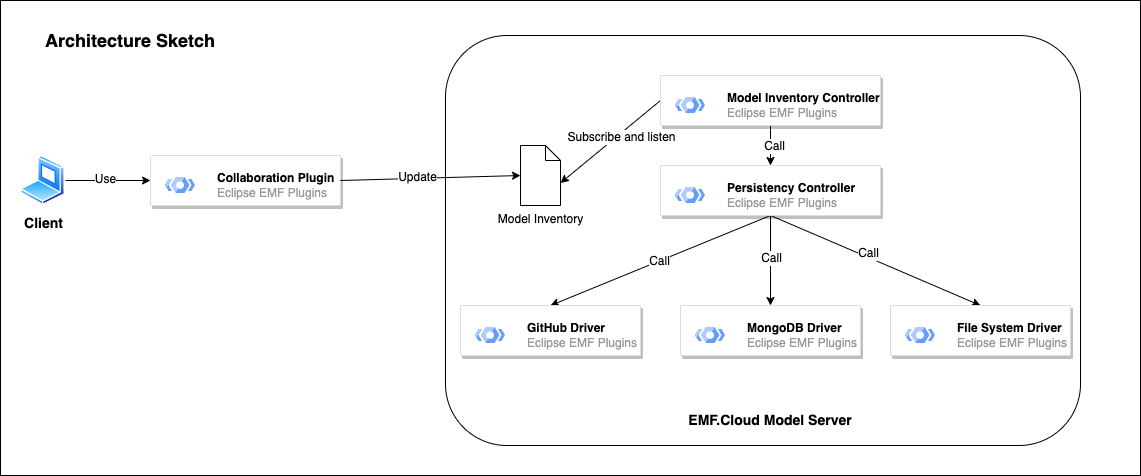

The diagram above was exported from draw.io. Its source (the exported page's mxGraphModel, read from the mxfile embedded in the PNG):
<mxGraphModel dx="1194" dy="766" grid="1" gridSize="10" guides="1" tooltips="1" connect="1" arrows="1" fold="1" page="1" pageScale="1" pageWidth="827" pageHeight="1169" math="0" shadow="0">
  <root>
    <mxCell id="0" />
    <mxCell id="1" parent="0" />
    <mxCell id="dJWwvvlpbljeQle3OaOR-4" value="" style="rounded=0;whiteSpace=wrap;html=1;" parent="1" vertex="1">
      <mxGeometry x="60" y="115" width="1140" height="475" as="geometry" />
    </mxCell>
    <mxCell id="wz5wnUXl4-J9_hT_4Ont-1" value="&lt;b&gt;&lt;font style=&quot;font-size: 18px;&quot;&gt;Architecture Sketch&lt;/font&gt;&lt;/b&gt;" style="text;html=1;strokeColor=none;fillColor=none;align=center;verticalAlign=middle;whiteSpace=wrap;rounded=0;" parent="1" vertex="1">
      <mxGeometry x="90" y="140" width="200" height="30" as="geometry" />
    </mxCell>
    <mxCell id="ZPLQSDxAJBJtbRRien3j-4" value="" style="strokeColor=#dddddd;shadow=1;strokeWidth=1;rounded=1;absoluteArcSize=1;arcSize=2;" parent="1" vertex="1">
      <mxGeometry x="210" y="270" width="190" height="50" as="geometry" />
    </mxCell>
    <mxCell id="ZPLQSDxAJBJtbRRien3j-5" value="&lt;font color=&quot;#000000&quot;&gt;&lt;b&gt;Collaboration Plugin&lt;/b&gt;&lt;/font&gt;&lt;br&gt;Eclipse EMF Plugins" style="editableCssRules=.*;html=1;fontColor=#999999;shape=image;verticalLabelPosition=middle;labelBackgroundColor=#ffffff;verticalAlign=middle;labelPosition=right;align=left;spacingLeft=20;part=1;points=[];imageAspect=0;image=data:image/svg+xml,(base64 omitted: 1264 chars);" parent="ZPLQSDxAJBJtbRRien3j-4" vertex="1">
      <mxGeometry width="30" height="16" relative="1" as="geometry">
        <mxPoint x="15" y="22" as="offset" />
      </mxGeometry>
    </mxCell>
    <mxCell id="Gd8WpU2JA2BfnFSrEcw--1" value="" style="rounded=1;whiteSpace=wrap;html=1;" vertex="1" parent="1">
      <mxGeometry x="505" y="150" width="635" height="410" as="geometry" />
    </mxCell>
    <mxCell id="ZPLQSDxAJBJtbRRien3j-26" style="edgeStyle=orthogonalEdgeStyle;rounded=0;orthogonalLoop=1;jettySize=auto;html=1;exitX=1;exitY=0.5;exitDx=0;exitDy=0;entryX=0;entryY=0.5;entryDx=0;entryDy=0;" parent="1" source="ZPLQSDxAJBJtbRRien3j-6" target="ZPLQSDxAJBJtbRRien3j-4" edge="1">
      <mxGeometry relative="1" as="geometry" />
    </mxCell>
    <mxCell id="ZPLQSDxAJBJtbRRien3j-27" value="Use" style="edgeLabel;html=1;align=center;verticalAlign=middle;resizable=0;points=[];" parent="ZPLQSDxAJBJtbRRien3j-26" connectable="0" vertex="1">
      <mxGeometry x="-0.0935" y="2" relative="1" as="geometry">
        <mxPoint as="offset" />
      </mxGeometry>
    </mxCell>
    <mxCell id="ZPLQSDxAJBJtbRRien3j-6" value="&lt;font style=&quot;font-size: 14px;&quot;&gt;&lt;b&gt;Client&lt;/b&gt;&lt;/font&gt;" style="image;aspect=fixed;perimeter=ellipsePerimeter;html=1;align=center;shadow=0;dashed=0;spacingTop=3;image=img/lib/active_directory/laptop_client.svg;" parent="1" vertex="1">
      <mxGeometry x="80" y="270" width="45" height="50" as="geometry" />
    </mxCell>
    <mxCell id="ZPLQSDxAJBJtbRRien3j-22" style="edgeStyle=orthogonalEdgeStyle;rounded=0;orthogonalLoop=1;jettySize=auto;html=1;exitX=0.5;exitY=1;exitDx=0;exitDy=0;entryX=0.5;entryY=0;entryDx=0;entryDy=0;" parent="1" source="ZPLQSDxAJBJtbRRien3j-9" target="ZPLQSDxAJBJtbRRien3j-11" edge="1">
      <mxGeometry relative="1" as="geometry" />
    </mxCell>
    <mxCell id="dJWwvvlpbljeQle3OaOR-5" value="Call" style="edgeLabel;html=1;align=center;verticalAlign=middle;resizable=0;points=[];" parent="ZPLQSDxAJBJtbRRien3j-22" connectable="0" vertex="1">
      <mxGeometry x="0.0056" y="3" relative="1" as="geometry">
        <mxPoint as="offset" />
      </mxGeometry>
    </mxCell>
    <mxCell id="dJWwvvlpbljeQle3OaOR-1" style="rounded=0;orthogonalLoop=1;jettySize=auto;html=1;exitX=0;exitY=0.5;exitDx=0;exitDy=0;entryX=0;entryY=0;entryDx=40;entryDy=37.5;entryPerimeter=0;" parent="1" source="ZPLQSDxAJBJtbRRien3j-9" target="ZPLQSDxAJBJtbRRien3j-25" edge="1">
      <mxGeometry relative="1" as="geometry" />
    </mxCell>
    <mxCell id="dJWwvvlpbljeQle3OaOR-2" value="Subscribe and listen" style="edgeLabel;html=1;align=center;verticalAlign=middle;resizable=0;points=[];" parent="dJWwvvlpbljeQle3OaOR-1" connectable="0" vertex="1">
      <mxGeometry x="-0.1607" y="3" relative="1" as="geometry">
        <mxPoint as="offset" />
      </mxGeometry>
    </mxCell>
    <mxCell id="ZPLQSDxAJBJtbRRien3j-9" value="" style="strokeColor=#dddddd;shadow=1;strokeWidth=1;rounded=1;absoluteArcSize=1;arcSize=2;" parent="1" vertex="1">
      <mxGeometry x="720" y="190" width="220" height="50" as="geometry" />
    </mxCell>
    <mxCell id="ZPLQSDxAJBJtbRRien3j-10" value="&lt;font color=&quot;#000000&quot;&gt;&lt;b&gt;Model Inventory Controller&lt;/b&gt;&lt;/font&gt;&lt;br&gt;Eclipse EMF Plugins" style="editableCssRules=.*;html=1;fontColor=#999999;shape=image;verticalLabelPosition=middle;labelBackgroundColor=#ffffff;verticalAlign=middle;labelPosition=right;align=left;spacingLeft=20;part=1;points=[];imageAspect=0;image=data:image/svg+xml,(base64 omitted: 1264 chars);" parent="ZPLQSDxAJBJtbRRien3j-9" vertex="1">
      <mxGeometry width="30" height="16" relative="1" as="geometry">
        <mxPoint x="15" y="22" as="offset" />
      </mxGeometry>
    </mxCell>
    <mxCell id="ZPLQSDxAJBJtbRRien3j-19" style="rounded=0;orthogonalLoop=1;jettySize=auto;html=1;exitX=0.5;exitY=1;exitDx=0;exitDy=0;entryX=0.5;entryY=0;entryDx=0;entryDy=0;" parent="1" source="ZPLQSDxAJBJtbRRien3j-11" target="ZPLQSDxAJBJtbRRien3j-13" edge="1">
      <mxGeometry relative="1" as="geometry" />
    </mxCell>
    <mxCell id="dJWwvvlpbljeQle3OaOR-6" value="Call" style="edgeLabel;html=1;align=center;verticalAlign=middle;resizable=0;points=[];" parent="ZPLQSDxAJBJtbRRien3j-19" connectable="0" vertex="1">
      <mxGeometry x="0.0134" relative="1" as="geometry">
        <mxPoint as="offset" />
      </mxGeometry>
    </mxCell>
    <mxCell id="ZPLQSDxAJBJtbRRien3j-20" style="edgeStyle=orthogonalEdgeStyle;rounded=0;orthogonalLoop=1;jettySize=auto;html=1;exitX=0.5;exitY=1;exitDx=0;exitDy=0;entryX=0.5;entryY=0;entryDx=0;entryDy=0;" parent="1" source="ZPLQSDxAJBJtbRRien3j-11" target="ZPLQSDxAJBJtbRRien3j-15" edge="1">
      <mxGeometry relative="1" as="geometry" />
    </mxCell>
    <mxCell id="dJWwvvlpbljeQle3OaOR-7" value="Call" style="edgeLabel;html=1;align=center;verticalAlign=middle;resizable=0;points=[];" parent="ZPLQSDxAJBJtbRRien3j-20" connectable="0" vertex="1">
      <mxGeometry x="-0.0593" relative="1" as="geometry">
        <mxPoint as="offset" />
      </mxGeometry>
    </mxCell>
    <mxCell id="ZPLQSDxAJBJtbRRien3j-21" style="rounded=0;orthogonalLoop=1;jettySize=auto;html=1;exitX=0.5;exitY=1;exitDx=0;exitDy=0;entryX=0.5;entryY=0;entryDx=0;entryDy=0;" parent="1" source="ZPLQSDxAJBJtbRRien3j-11" target="ZPLQSDxAJBJtbRRien3j-17" edge="1">
      <mxGeometry relative="1" as="geometry" />
    </mxCell>
    <mxCell id="dJWwvvlpbljeQle3OaOR-8" value="Call" style="edgeLabel;html=1;align=center;verticalAlign=middle;resizable=0;points=[];" parent="ZPLQSDxAJBJtbRRien3j-21" connectable="0" vertex="1">
      <mxGeometry x="-0.0853" y="4" relative="1" as="geometry">
        <mxPoint as="offset" />
      </mxGeometry>
    </mxCell>
    <mxCell id="ZPLQSDxAJBJtbRRien3j-11" value="" style="strokeColor=#dddddd;shadow=1;strokeWidth=1;rounded=1;absoluteArcSize=1;arcSize=2;" parent="1" vertex="1">
      <mxGeometry x="720" y="280" width="220" height="50" as="geometry" />
    </mxCell>
    <mxCell id="ZPLQSDxAJBJtbRRien3j-12" value="&lt;font color=&quot;#000000&quot;&gt;&lt;b&gt;Persistency Controller&lt;/b&gt;&lt;/font&gt;&lt;br&gt;Eclipse EMF Plugins" style="editableCssRules=.*;html=1;fontColor=#999999;shape=image;verticalLabelPosition=middle;labelBackgroundColor=#ffffff;verticalAlign=middle;labelPosition=right;align=left;spacingLeft=20;part=1;points=[];imageAspect=0;image=data:image/svg+xml,(base64 omitted: 1264 chars);" parent="ZPLQSDxAJBJtbRRien3j-11" vertex="1">
      <mxGeometry width="30" height="16" relative="1" as="geometry">
        <mxPoint x="15" y="22" as="offset" />
      </mxGeometry>
    </mxCell>
    <mxCell id="ZPLQSDxAJBJtbRRien3j-13" value="" style="strokeColor=#dddddd;shadow=1;strokeWidth=1;rounded=1;absoluteArcSize=1;arcSize=2;" parent="1" vertex="1">
      <mxGeometry x="520" y="420" width="180" height="50" as="geometry" />
    </mxCell>
    <mxCell id="ZPLQSDxAJBJtbRRien3j-14" value="&lt;font color=&quot;#000000&quot;&gt;&lt;b&gt;GitHub Driver&lt;/b&gt;&lt;/font&gt;&lt;br&gt;Eclipse EMF Plugins" style="editableCssRules=.*;html=1;fontColor=#999999;shape=image;verticalLabelPosition=middle;labelBackgroundColor=#ffffff;verticalAlign=middle;labelPosition=right;align=left;spacingLeft=20;part=1;points=[];imageAspect=0;image=data:image/svg+xml,(base64 omitted: 1264 chars);" parent="ZPLQSDxAJBJtbRRien3j-13" vertex="1">
      <mxGeometry width="30" height="16" relative="1" as="geometry">
        <mxPoint x="15" y="22" as="offset" />
      </mxGeometry>
    </mxCell>
    <mxCell id="ZPLQSDxAJBJtbRRien3j-15" value="" style="strokeColor=#dddddd;shadow=1;strokeWidth=1;rounded=1;absoluteArcSize=1;arcSize=2;" parent="1" vertex="1">
      <mxGeometry x="740" y="420" width="180" height="50" as="geometry" />
    </mxCell>
    <mxCell id="ZPLQSDxAJBJtbRRien3j-16" value="&lt;font color=&quot;#000000&quot;&gt;&lt;b&gt;MongoDB Driver&lt;/b&gt;&lt;/font&gt;&lt;br&gt;Eclipse EMF Plugins" style="editableCssRules=.*;html=1;fontColor=#999999;shape=image;verticalLabelPosition=middle;labelBackgroundColor=#ffffff;verticalAlign=middle;labelPosition=right;align=left;spacingLeft=20;part=1;points=[];imageAspect=0;image=data:image/svg+xml,(base64 omitted: 1264 chars);" parent="ZPLQSDxAJBJtbRRien3j-15" vertex="1">
      <mxGeometry width="30" height="16" relative="1" as="geometry">
        <mxPoint x="15" y="22" as="offset" />
      </mxGeometry>
    </mxCell>
    <mxCell id="ZPLQSDxAJBJtbRRien3j-17" value="" style="strokeColor=#dddddd;shadow=1;strokeWidth=1;rounded=1;absoluteArcSize=1;arcSize=2;" parent="1" vertex="1">
      <mxGeometry x="950" y="420" width="180" height="50" as="geometry" />
    </mxCell>
    <mxCell id="ZPLQSDxAJBJtbRRien3j-18" value="&lt;font color=&quot;#000000&quot;&gt;&lt;b&gt;File System Driver&lt;/b&gt;&lt;/font&gt;&lt;br&gt;Eclipse EMF Plugins" style="editableCssRules=.*;html=1;fontColor=#999999;shape=image;verticalLabelPosition=middle;labelBackgroundColor=#ffffff;verticalAlign=middle;labelPosition=right;align=left;spacingLeft=20;part=1;points=[];imageAspect=0;image=data:image/svg+xml,(base64 omitted: 1264 chars);" parent="ZPLQSDxAJBJtbRRien3j-17" vertex="1">
      <mxGeometry width="30" height="16" relative="1" as="geometry">
        <mxPoint x="15" y="22" as="offset" />
      </mxGeometry>
    </mxCell>
    <mxCell id="ZPLQSDxAJBJtbRRien3j-24" value="&lt;b&gt;&lt;font style=&quot;font-size: 14px;&quot;&gt;EMF.Cloud Model Server&lt;/font&gt;&lt;/b&gt;" style="text;html=1;strokeColor=none;fillColor=none;align=center;verticalAlign=middle;whiteSpace=wrap;rounded=0;" parent="1" vertex="1">
      <mxGeometry x="725" y="520" width="210" height="30" as="geometry" />
    </mxCell>
    <mxCell id="ZPLQSDxAJBJtbRRien3j-25" value="Model Inventory" style="shape=mxgraph.bpmn.data;labelPosition=center;verticalLabelPosition=bottom;align=center;verticalAlign=top;size=15;html=1;" parent="1" vertex="1">
      <mxGeometry x="580" y="260" width="40" height="60" as="geometry" />
    </mxCell>
    <mxCell id="ZPLQSDxAJBJtbRRien3j-28" style="rounded=0;orthogonalLoop=1;jettySize=auto;html=1;exitX=1;exitY=0.5;exitDx=0;exitDy=0;entryX=0;entryY=0.5;entryDx=0;entryDy=0;entryPerimeter=0;" parent="1" source="ZPLQSDxAJBJtbRRien3j-4" target="ZPLQSDxAJBJtbRRien3j-25" edge="1">
      <mxGeometry relative="1" as="geometry" />
    </mxCell>
    <mxCell id="ZPLQSDxAJBJtbRRien3j-29" value="Update" style="edgeLabel;html=1;align=center;verticalAlign=middle;resizable=0;points=[];" parent="ZPLQSDxAJBJtbRRien3j-28" connectable="0" vertex="1">
      <mxGeometry x="-0.1421" y="1" relative="1" as="geometry">
        <mxPoint as="offset" />
      </mxGeometry>
    </mxCell>
  </root>
</mxGraphModel>